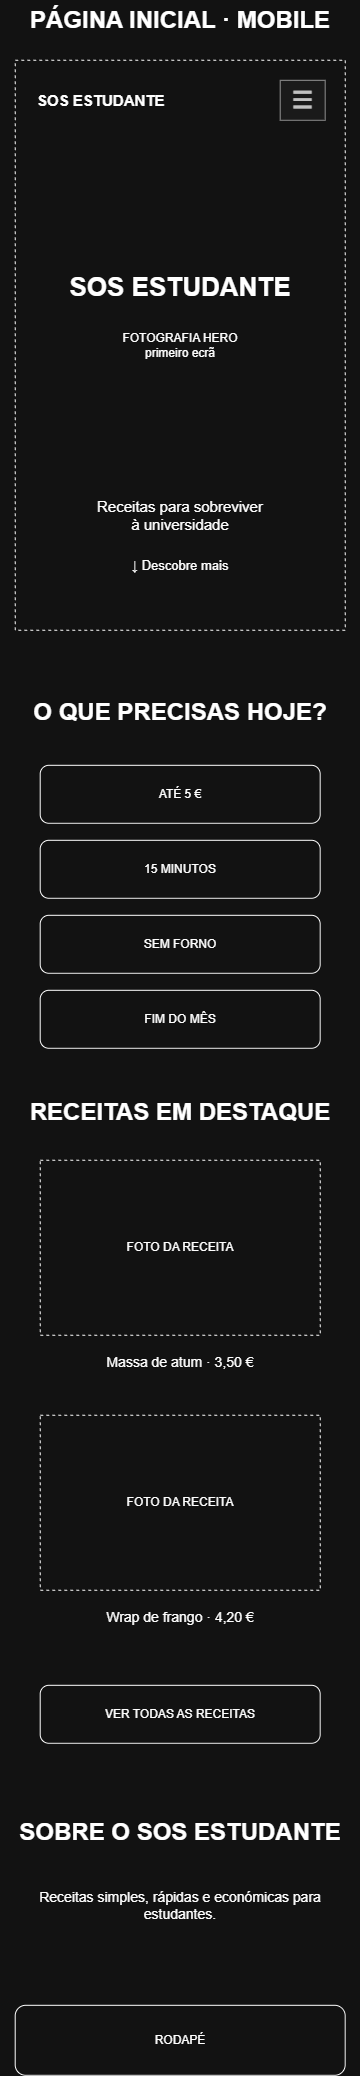

The diagram above was exported from draw.io. Its source (the exported page's mxGraphModel, read from the mxfile embedded in the PNG):
<mxGraphModel dx="1471" dy="803" grid="1" gridSize="10" guides="1" tooltips="1" connect="1" arrows="1" fold="1" page="1" pageScale="1" pageWidth="1169" pageHeight="1654" math="0" shadow="0">
  <root>
    <mxCell id="0" />
    <mxCell id="1" parent="0" />
    <mxCell id="2" parent="1" style="text;html=1;align=center;verticalAlign=middle;fontSize=24;fontStyle=1;whiteSpace=wrap;" value="PÁGINA INICIAL · MOBILE" vertex="1">
      <mxGeometry height="40" width="360" x="40" y="20" as="geometry" />
    </mxCell>
    <mxCell id="3" parent="1" style="rounded=0;whiteSpace=wrap;html=1;align=center;verticalAlign=middle;strokeWidth=1;dashed=1;" value="FOTOGRAFIA HERO&lt;br&gt;primeiro ecrã" vertex="1">
      <mxGeometry height="570" width="330" x="55" y="80" as="geometry" />
    </mxCell>
    <mxCell id="4" parent="1" style="text;html=1;align=center;verticalAlign=middle;fontSize=26;fontStyle=1;whiteSpace=wrap;" value="SOS ESTUDANTE" vertex="1">
      <mxGeometry height="45" width="260" x="90" y="285" as="geometry" />
    </mxCell>
    <mxCell id="5" parent="1" style="text;html=1;align=center;verticalAlign=middle;fontSize=15;whiteSpace=wrap;" value="Receitas para sobreviver&lt;br&gt;à universidade" vertex="1">
      <mxGeometry height="50" width="260" x="90" y="510" as="geometry" />
    </mxCell>
    <mxCell id="6" parent="1" style="text;html=1;align=center;verticalAlign=middle;fontSize=13;whiteSpace=wrap;" value="↓  Descobre mais" vertex="1">
      <mxGeometry height="30" width="200" x="120" y="570" as="geometry" />
    </mxCell>
    <mxCell id="7" parent="1" style="text;html=1;align=center;verticalAlign=middle;fontSize=24;fontStyle=1;whiteSpace=wrap;" value="O QUE PRECISAS HOJE?" vertex="1">
      <mxGeometry height="45" width="330" x="55" y="710" as="geometry" />
    </mxCell>
    <mxCell id="8" parent="1" style="rounded=1;whiteSpace=wrap;html=1;align=center;verticalAlign=middle;strokeWidth=1;" value="ATÉ 5 €" vertex="1">
      <mxGeometry height="58" width="280" x="80" y="785" as="geometry" />
    </mxCell>
    <mxCell id="9" parent="1" style="rounded=1;whiteSpace=wrap;html=1;align=center;verticalAlign=middle;strokeWidth=1;" value="15 MINUTOS" vertex="1">
      <mxGeometry height="58" width="280" x="80" y="860" as="geometry" />
    </mxCell>
    <mxCell id="10" parent="1" style="rounded=1;whiteSpace=wrap;html=1;align=center;verticalAlign=middle;strokeWidth=1;" value="SEM FORNO" vertex="1">
      <mxGeometry height="58" width="280" x="80" y="935" as="geometry" />
    </mxCell>
    <mxCell id="11" parent="1" style="rounded=1;whiteSpace=wrap;html=1;align=center;verticalAlign=middle;strokeWidth=1;" value="FIM DO MÊS" vertex="1">
      <mxGeometry height="58" width="280" x="80" y="1010" as="geometry" />
    </mxCell>
    <mxCell id="12" parent="1" style="text;html=1;align=center;verticalAlign=middle;fontSize=24;fontStyle=1;whiteSpace=wrap;" value="RECEITAS EM DESTAQUE" vertex="1">
      <mxGeometry height="45" width="330" x="55" y="1110" as="geometry" />
    </mxCell>
    <mxCell id="13" parent="1" style="rounded=0;whiteSpace=wrap;html=1;align=center;verticalAlign=middle;strokeWidth=1;dashed=1;" value="FOTO DA RECEITA" vertex="1">
      <mxGeometry height="175" width="280" x="80" y="1180" as="geometry" />
    </mxCell>
    <mxCell id="14" parent="1" style="text;html=1;align=center;verticalAlign=middle;fontSize=14;whiteSpace=wrap;" value="Massa de atum · 3,50 €" vertex="1">
      <mxGeometry height="45" width="280" x="80" y="1360" as="geometry" />
    </mxCell>
    <mxCell id="15" parent="1" style="rounded=0;whiteSpace=wrap;html=1;align=center;verticalAlign=middle;strokeWidth=1;dashed=1;" value="FOTO DA RECEITA" vertex="1">
      <mxGeometry height="175" width="280" x="80" y="1435" as="geometry" />
    </mxCell>
    <mxCell id="16" parent="1" style="text;html=1;align=center;verticalAlign=middle;fontSize=14;whiteSpace=wrap;" value="Wrap de frango · 4,20 €" vertex="1">
      <mxGeometry height="45" width="280" x="80" y="1615" as="geometry" />
    </mxCell>
    <mxCell id="17" parent="1" style="rounded=1;whiteSpace=wrap;html=1;align=center;verticalAlign=middle;strokeWidth=1;" value="VER TODAS AS RECEITAS" vertex="1">
      <mxGeometry height="58" width="280" x="80" y="1705" as="geometry" />
    </mxCell>
    <mxCell id="18" parent="1" style="text;html=1;align=center;verticalAlign=middle;fontSize=24;fontStyle=1;whiteSpace=wrap;" value="SOBRE O SOS ESTUDANTE" vertex="1">
      <mxGeometry height="45" width="330" x="55" y="1830" as="geometry" />
    </mxCell>
    <mxCell id="19" parent="1" style="text;html=1;align=center;verticalAlign=middle;fontSize=14;whiteSpace=wrap;" value="Receitas simples, rápidas e económicas para estudantes." vertex="1">
      <mxGeometry height="70" width="300" x="70" y="1890" as="geometry" />
    </mxCell>
    <mxCell id="20" parent="1" style="rounded=1;whiteSpace=wrap;html=1;align=center;verticalAlign=middle;strokeWidth=1;" value="RODAPÉ" vertex="1">
      <mxGeometry height="70" width="330" x="55" y="2025" as="geometry" />
    </mxCell>
    <mxCell id="21" parent="1" style="rounded=0;whiteSpace=wrap;html=1;fontStyle=1;fontSize=15;align=left;strokeColor=none;" value="SOS ESTUDANTE" vertex="1">
      <mxGeometry height="40" width="190" x="75" y="100" as="geometry" />
    </mxCell>
    <mxCell id="22" parent="1" style="rounded=0;whiteSpace=wrap;html=1;fillColor=#f5f5f5;strokeColor=#666666;fontStyle=1;fontSize=24;align=center;fontColor=#333333;" value="☰" vertex="1">
      <mxGeometry height="40" width="45" x="320" y="100" as="geometry" />
    </mxCell>
  </root>
</mxGraphModel>